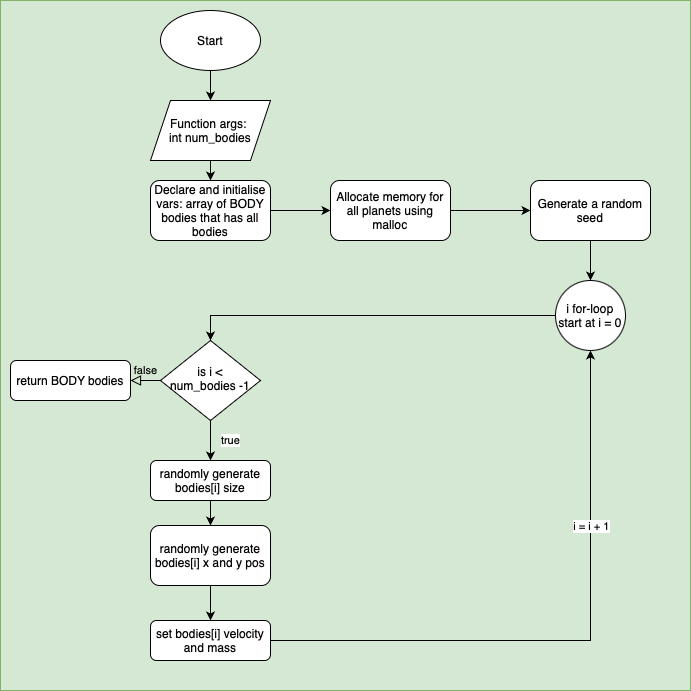

The diagram above was exported from draw.io. Its source (the exported page's mxGraphModel, read from the mxfile embedded in the PNG):
<mxGraphModel dx="954" dy="558" grid="1" gridSize="10" guides="1" tooltips="1" connect="1" arrows="1" fold="1" page="1" pageScale="1" pageWidth="827" pageHeight="1169" math="0" shadow="0">
  <root>
    <mxCell id="WIyWlLk6GJQsqaUBKTNV-0" />
    <mxCell id="WIyWlLk6GJQsqaUBKTNV-1" parent="WIyWlLk6GJQsqaUBKTNV-0" />
    <mxCell id="MuchBdYpGviNMU5KuIci-0" value="" style="whiteSpace=wrap;html=1;aspect=fixed;fillColor=#d5e8d4;strokeColor=#82b366;" vertex="1" parent="WIyWlLk6GJQsqaUBKTNV-1">
      <mxGeometry x="10" y="30" width="690" height="690" as="geometry" />
    </mxCell>
    <mxCell id="WIyWlLk6GJQsqaUBKTNV-5" value="false" style="edgeStyle=orthogonalEdgeStyle;rounded=0;html=1;jettySize=auto;orthogonalLoop=1;fontSize=11;endArrow=block;endFill=0;endSize=8;strokeWidth=1;shadow=0;labelBackgroundColor=none;" parent="WIyWlLk6GJQsqaUBKTNV-1" source="WIyWlLk6GJQsqaUBKTNV-6" target="WIyWlLk6GJQsqaUBKTNV-7" edge="1">
      <mxGeometry y="10" relative="1" as="geometry">
        <mxPoint as="offset" />
      </mxGeometry>
    </mxCell>
    <mxCell id="ZoDPRk9ycbwGkkFGoAPq-12" value="true" style="edgeStyle=orthogonalEdgeStyle;rounded=0;orthogonalLoop=1;jettySize=auto;html=1;exitX=0.5;exitY=1;exitDx=0;exitDy=0;entryX=0.5;entryY=0;entryDx=0;entryDy=0;" parent="WIyWlLk6GJQsqaUBKTNV-1" source="WIyWlLk6GJQsqaUBKTNV-6" target="ZoDPRk9ycbwGkkFGoAPq-11" edge="1">
      <mxGeometry y="20" relative="1" as="geometry">
        <mxPoint as="offset" />
      </mxGeometry>
    </mxCell>
    <mxCell id="WIyWlLk6GJQsqaUBKTNV-6" value="is i &amp;lt; num_bodies -1" style="rhombus;whiteSpace=wrap;html=1;shadow=0;fontFamily=Helvetica;fontSize=12;align=center;strokeWidth=1;spacing=6;spacingTop=-4;" parent="WIyWlLk6GJQsqaUBKTNV-1" vertex="1">
      <mxGeometry x="170" y="370" width="100" height="80" as="geometry" />
    </mxCell>
    <mxCell id="WIyWlLk6GJQsqaUBKTNV-7" value="return BODY bodies" style="rounded=1;whiteSpace=wrap;html=1;fontSize=12;glass=0;strokeWidth=1;shadow=0;" parent="WIyWlLk6GJQsqaUBKTNV-1" vertex="1">
      <mxGeometry x="20" y="390" width="120" height="40" as="geometry" />
    </mxCell>
    <mxCell id="ZoDPRk9ycbwGkkFGoAPq-5" style="edgeStyle=orthogonalEdgeStyle;rounded=0;orthogonalLoop=1;jettySize=auto;html=1;exitX=0.5;exitY=1;exitDx=0;exitDy=0;entryX=0.5;entryY=0;entryDx=0;entryDy=0;" parent="WIyWlLk6GJQsqaUBKTNV-1" source="ZoDPRk9ycbwGkkFGoAPq-0" target="ZoDPRk9ycbwGkkFGoAPq-2" edge="1">
      <mxGeometry relative="1" as="geometry" />
    </mxCell>
    <mxCell id="ZoDPRk9ycbwGkkFGoAPq-0" value="Start" style="ellipse;whiteSpace=wrap;html=1;" parent="WIyWlLk6GJQsqaUBKTNV-1" vertex="1">
      <mxGeometry x="170" y="40" width="100" height="60" as="geometry" />
    </mxCell>
    <mxCell id="ZoDPRk9ycbwGkkFGoAPq-4" style="edgeStyle=orthogonalEdgeStyle;rounded=0;orthogonalLoop=1;jettySize=auto;html=1;exitX=0.5;exitY=1;exitDx=0;exitDy=0;entryX=0.5;entryY=0;entryDx=0;entryDy=0;" parent="WIyWlLk6GJQsqaUBKTNV-1" source="ZoDPRk9ycbwGkkFGoAPq-2" target="ZoDPRk9ycbwGkkFGoAPq-3" edge="1">
      <mxGeometry relative="1" as="geometry" />
    </mxCell>
    <mxCell id="ZoDPRk9ycbwGkkFGoAPq-2" value="Function args:&amp;nbsp;&lt;div&gt;int num_bodies&lt;/div&gt;" style="shape=parallelogram;perimeter=parallelogramPerimeter;whiteSpace=wrap;html=1;fixedSize=1;" parent="WIyWlLk6GJQsqaUBKTNV-1" vertex="1">
      <mxGeometry x="160" y="130" width="120" height="60" as="geometry" />
    </mxCell>
    <mxCell id="ZoDPRk9ycbwGkkFGoAPq-15" style="edgeStyle=orthogonalEdgeStyle;rounded=0;orthogonalLoop=1;jettySize=auto;html=1;exitX=1;exitY=0.5;exitDx=0;exitDy=0;entryX=0;entryY=0.5;entryDx=0;entryDy=0;" parent="WIyWlLk6GJQsqaUBKTNV-1" source="ZoDPRk9ycbwGkkFGoAPq-3" target="ZoDPRk9ycbwGkkFGoAPq-14" edge="1">
      <mxGeometry relative="1" as="geometry" />
    </mxCell>
    <mxCell id="ZoDPRk9ycbwGkkFGoAPq-3" value="Declare and initialise vars: array of BODY bodies that has all bodies" style="rounded=1;whiteSpace=wrap;html=1;" parent="WIyWlLk6GJQsqaUBKTNV-1" vertex="1">
      <mxGeometry x="160" y="210" width="120" height="60" as="geometry" />
    </mxCell>
    <mxCell id="ZoDPRk9ycbwGkkFGoAPq-29" style="edgeStyle=orthogonalEdgeStyle;rounded=0;orthogonalLoop=1;jettySize=auto;html=1;exitX=0;exitY=0.5;exitDx=0;exitDy=0;entryX=0.5;entryY=0;entryDx=0;entryDy=0;" parent="WIyWlLk6GJQsqaUBKTNV-1" source="ZoDPRk9ycbwGkkFGoAPq-6" target="WIyWlLk6GJQsqaUBKTNV-6" edge="1">
      <mxGeometry relative="1" as="geometry" />
    </mxCell>
    <mxCell id="ZoDPRk9ycbwGkkFGoAPq-6" value="i for-loop&lt;div&gt;start at i = 0&lt;/div&gt;" style="ellipse;whiteSpace=wrap;html=1;aspect=fixed;" parent="WIyWlLk6GJQsqaUBKTNV-1" vertex="1">
      <mxGeometry x="565" y="310" width="70" height="70" as="geometry" />
    </mxCell>
    <mxCell id="MuchBdYpGviNMU5KuIci-2" style="edgeStyle=orthogonalEdgeStyle;rounded=0;orthogonalLoop=1;jettySize=auto;html=1;exitX=0.5;exitY=1;exitDx=0;exitDy=0;" edge="1" parent="WIyWlLk6GJQsqaUBKTNV-1" source="ZoDPRk9ycbwGkkFGoAPq-11" target="ZoDPRk9ycbwGkkFGoAPq-21">
      <mxGeometry relative="1" as="geometry" />
    </mxCell>
    <mxCell id="ZoDPRk9ycbwGkkFGoAPq-11" value="randomly generate bodies[i] size" style="rounded=1;whiteSpace=wrap;html=1;fontSize=12;glass=0;strokeWidth=1;shadow=0;" parent="WIyWlLk6GJQsqaUBKTNV-1" vertex="1">
      <mxGeometry x="160" y="490" width="120" height="40" as="geometry" />
    </mxCell>
    <mxCell id="ZoDPRk9ycbwGkkFGoAPq-17" style="edgeStyle=orthogonalEdgeStyle;rounded=0;orthogonalLoop=1;jettySize=auto;html=1;exitX=1;exitY=0.5;exitDx=0;exitDy=0;entryX=0;entryY=0.5;entryDx=0;entryDy=0;" parent="WIyWlLk6GJQsqaUBKTNV-1" source="ZoDPRk9ycbwGkkFGoAPq-14" target="ZoDPRk9ycbwGkkFGoAPq-16" edge="1">
      <mxGeometry relative="1" as="geometry" />
    </mxCell>
    <mxCell id="ZoDPRk9ycbwGkkFGoAPq-14" value="Allocate memory for all planets using malloc" style="rounded=1;whiteSpace=wrap;html=1;" parent="WIyWlLk6GJQsqaUBKTNV-1" vertex="1">
      <mxGeometry x="340" y="210" width="120" height="60" as="geometry" />
    </mxCell>
    <mxCell id="ZoDPRk9ycbwGkkFGoAPq-28" style="edgeStyle=orthogonalEdgeStyle;rounded=0;orthogonalLoop=1;jettySize=auto;html=1;exitX=0.5;exitY=1;exitDx=0;exitDy=0;entryX=0.5;entryY=0;entryDx=0;entryDy=0;" parent="WIyWlLk6GJQsqaUBKTNV-1" source="ZoDPRk9ycbwGkkFGoAPq-16" target="ZoDPRk9ycbwGkkFGoAPq-6" edge="1">
      <mxGeometry relative="1" as="geometry" />
    </mxCell>
    <mxCell id="ZoDPRk9ycbwGkkFGoAPq-16" value="Generate a random seed" style="rounded=1;whiteSpace=wrap;html=1;" parent="WIyWlLk6GJQsqaUBKTNV-1" vertex="1">
      <mxGeometry x="540" y="210" width="120" height="60" as="geometry" />
    </mxCell>
    <mxCell id="ZoDPRk9ycbwGkkFGoAPq-25" style="edgeStyle=orthogonalEdgeStyle;rounded=0;orthogonalLoop=1;jettySize=auto;html=1;exitX=0.5;exitY=1;exitDx=0;exitDy=0;entryX=0.5;entryY=0;entryDx=0;entryDy=0;" parent="WIyWlLk6GJQsqaUBKTNV-1" source="ZoDPRk9ycbwGkkFGoAPq-21" target="ZoDPRk9ycbwGkkFGoAPq-24" edge="1">
      <mxGeometry relative="1" as="geometry" />
    </mxCell>
    <mxCell id="ZoDPRk9ycbwGkkFGoAPq-21" value="randomly generate bodies[i] x and y pos" style="rounded=1;whiteSpace=wrap;html=1;fontSize=12;glass=0;strokeWidth=1;shadow=0;" parent="WIyWlLk6GJQsqaUBKTNV-1" vertex="1">
      <mxGeometry x="160" y="555" width="120" height="60" as="geometry" />
    </mxCell>
    <mxCell id="ZoDPRk9ycbwGkkFGoAPq-24" value="set bodies[i] velocity and mass" style="rounded=1;whiteSpace=wrap;html=1;fontSize=12;glass=0;strokeWidth=1;shadow=0;" parent="WIyWlLk6GJQsqaUBKTNV-1" vertex="1">
      <mxGeometry x="160" y="650" width="120" height="40" as="geometry" />
    </mxCell>
    <mxCell id="ZoDPRk9ycbwGkkFGoAPq-30" style="edgeStyle=orthogonalEdgeStyle;rounded=0;orthogonalLoop=1;jettySize=auto;html=1;exitX=1;exitY=0.5;exitDx=0;exitDy=0;entryX=0.5;entryY=1;entryDx=0;entryDy=0;" parent="WIyWlLk6GJQsqaUBKTNV-1" source="ZoDPRk9ycbwGkkFGoAPq-24" target="ZoDPRk9ycbwGkkFGoAPq-6" edge="1">
      <mxGeometry relative="1" as="geometry">
        <mxPoint x="280" y="755" as="sourcePoint" />
      </mxGeometry>
    </mxCell>
    <mxCell id="ZoDPRk9ycbwGkkFGoAPq-34" value="i = i + 1" style="edgeLabel;html=1;align=center;verticalAlign=middle;resizable=0;points=[];" parent="ZoDPRk9ycbwGkkFGoAPq-30" vertex="1" connectable="0">
      <mxGeometry x="0.4436" relative="1" as="geometry">
        <mxPoint y="5" as="offset" />
      </mxGeometry>
    </mxCell>
  </root>
</mxGraphModel>